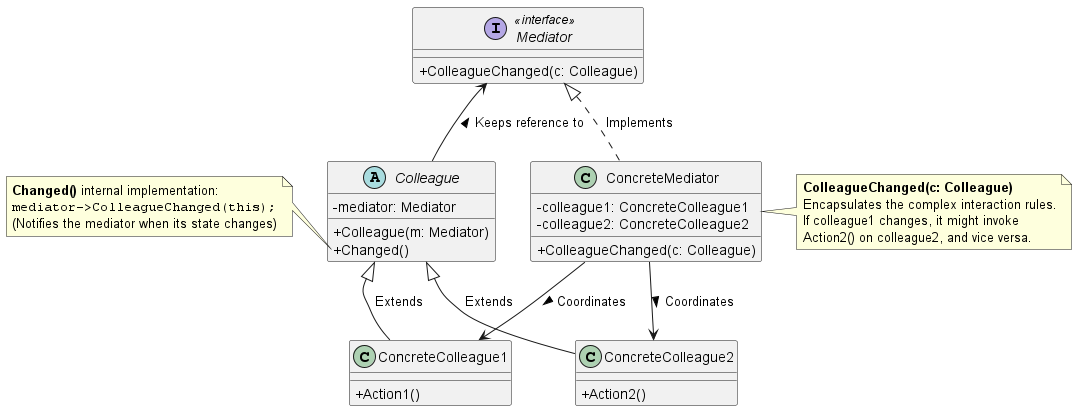

The diagram above was rendered by PlantUML. Its source (embedded in the PNG):
@startuml
skinparam classAttributeIconSize 0
skinparam maxMessageSize 150

' Define the Mediator interface
interface Mediator <<interface>> {
  + ColleagueChanged(c: Colleague)
}

' Define the Concrete Mediator
class ConcreteMediator {
  - colleague1: ConcreteColleague1
  - colleague2: ConcreteColleague2
  + ColleagueChanged(c: Colleague)
}

' Define the abstract Colleague class
abstract class Colleague {
  - mediator: Mediator
  + Colleague(m: Mediator)
  + Changed()
}

' Define Concrete Colleagues
class ConcreteColleague1 {
  + Action1()
}

class ConcreteColleague2 {
  + Action2()
}

' Relationships
Mediator <|.. ConcreteMediator : " Implements"
Colleague <|-- ConcreteColleague1 : " Extends"
Colleague <|-- ConcreteColleague2 : " Extends"

ConcreteMediator -down-> ConcreteColleague1 : " Coordinates >"
ConcreteMediator -down-> ConcreteColleague2 : " Coordinates >"
Colleague -up-> Mediator : " Keeps reference to >"

' Notes for logic explanation
note left of Colleague::Changed
  **Changed()** internal implementation:
  ""mediator->ColleagueChanged(this);""
  (Notifies the mediator when its state changes)
end note

note right of ConcreteMediator
  **ColleagueChanged(c: Colleague)**
  Encapsulates the complex interaction rules.
  If colleague1 changes, it might invoke 
  Action2() on colleague2, and vice versa.
end note

@enduml